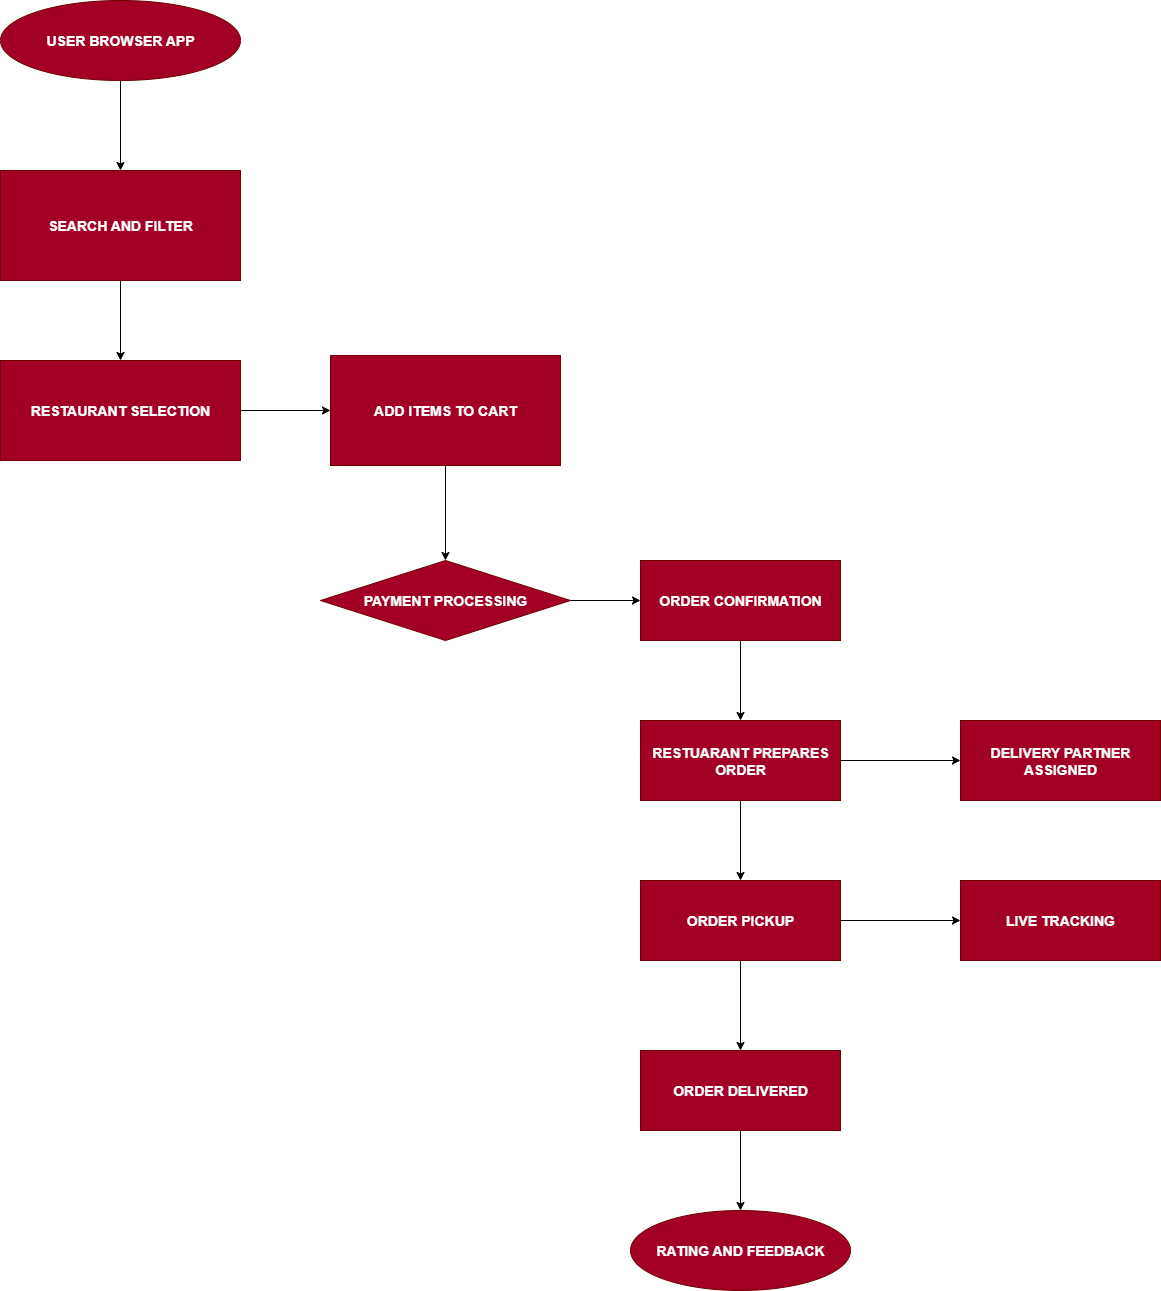

The diagram above was exported from draw.io. Its source (the exported page's mxGraphModel, read from the mxfile embedded in the PNG):
<mxGraphModel dx="3390" dy="2633" grid="1" gridSize="10" guides="1" tooltips="1" connect="1" arrows="1" fold="1" page="1" pageScale="1" pageWidth="850" pageHeight="1100" math="0" shadow="0">
  <root>
    <mxCell id="0" />
    <mxCell id="1" parent="0" />
    <mxCell id="Pkp1lleISCpmw7Y3JdkH-4" value="" style="edgeStyle=orthogonalEdgeStyle;rounded=0;orthogonalLoop=1;jettySize=auto;html=1;" edge="1" parent="1" source="Pkp1lleISCpmw7Y3JdkH-2" target="Pkp1lleISCpmw7Y3JdkH-3">
      <mxGeometry relative="1" as="geometry" />
    </mxCell>
    <mxCell id="Pkp1lleISCpmw7Y3JdkH-2" value="&lt;font style=&quot;font-size: 14px;&quot;&gt;&lt;b&gt;USER BROWSER APP&lt;/b&gt;&lt;/font&gt;" style="ellipse;whiteSpace=wrap;html=1;fillColor=#a20025;fontColor=#ffffff;strokeColor=#6F0000;" vertex="1" parent="1">
      <mxGeometry x="40" y="-1040" width="240" height="80" as="geometry" />
    </mxCell>
    <mxCell id="Pkp1lleISCpmw7Y3JdkH-6" value="" style="edgeStyle=orthogonalEdgeStyle;rounded=0;orthogonalLoop=1;jettySize=auto;html=1;" edge="1" parent="1" source="Pkp1lleISCpmw7Y3JdkH-3" target="Pkp1lleISCpmw7Y3JdkH-5">
      <mxGeometry relative="1" as="geometry" />
    </mxCell>
    <mxCell id="Pkp1lleISCpmw7Y3JdkH-3" value="&lt;font style=&quot;font-size: 14px;&quot;&gt;&lt;b&gt;SEARCH AND FILTER&lt;/b&gt;&lt;/font&gt;" style="whiteSpace=wrap;html=1;fillColor=#a20025;fontColor=#ffffff;strokeColor=#6F0000;" vertex="1" parent="1">
      <mxGeometry x="40" y="-870" width="240" height="110" as="geometry" />
    </mxCell>
    <mxCell id="Pkp1lleISCpmw7Y3JdkH-8" value="" style="edgeStyle=orthogonalEdgeStyle;rounded=0;orthogonalLoop=1;jettySize=auto;html=1;" edge="1" parent="1" source="Pkp1lleISCpmw7Y3JdkH-5" target="Pkp1lleISCpmw7Y3JdkH-7">
      <mxGeometry relative="1" as="geometry" />
    </mxCell>
    <mxCell id="Pkp1lleISCpmw7Y3JdkH-9" style="edgeStyle=orthogonalEdgeStyle;rounded=0;orthogonalLoop=1;jettySize=auto;html=1;exitX=0.5;exitY=0;exitDx=0;exitDy=0;" edge="1" parent="1" source="Pkp1lleISCpmw7Y3JdkH-5">
      <mxGeometry relative="1" as="geometry">
        <mxPoint x="159.61538461538453" y="-660" as="targetPoint" />
      </mxGeometry>
    </mxCell>
    <mxCell id="Pkp1lleISCpmw7Y3JdkH-5" value="&lt;b&gt;&lt;font style=&quot;font-size: 14px;&quot;&gt;RESTAURANT SELECTION&lt;/font&gt;&lt;/b&gt;" style="whiteSpace=wrap;html=1;fillColor=#a20025;fontColor=#ffffff;strokeColor=#6F0000;" vertex="1" parent="1">
      <mxGeometry x="40" y="-680" width="240" height="100" as="geometry" />
    </mxCell>
    <mxCell id="Pkp1lleISCpmw7Y3JdkH-11" value="" style="edgeStyle=orthogonalEdgeStyle;rounded=0;orthogonalLoop=1;jettySize=auto;html=1;" edge="1" parent="1" source="Pkp1lleISCpmw7Y3JdkH-7" target="Pkp1lleISCpmw7Y3JdkH-10">
      <mxGeometry relative="1" as="geometry" />
    </mxCell>
    <mxCell id="Pkp1lleISCpmw7Y3JdkH-7" value="&lt;b&gt;&lt;font style=&quot;font-size: 14px;&quot;&gt;ADD ITEMS TO CART&lt;/font&gt;&lt;/b&gt;" style="whiteSpace=wrap;html=1;fillColor=#a20025;fontColor=#ffffff;strokeColor=#6F0000;" vertex="1" parent="1">
      <mxGeometry x="370" y="-685" width="230" height="110" as="geometry" />
    </mxCell>
    <mxCell id="Pkp1lleISCpmw7Y3JdkH-13" value="" style="edgeStyle=orthogonalEdgeStyle;rounded=0;orthogonalLoop=1;jettySize=auto;html=1;" edge="1" parent="1" source="Pkp1lleISCpmw7Y3JdkH-10" target="Pkp1lleISCpmw7Y3JdkH-12">
      <mxGeometry relative="1" as="geometry" />
    </mxCell>
    <mxCell id="Pkp1lleISCpmw7Y3JdkH-10" value="&lt;b&gt;&lt;font style=&quot;font-size: 14px;&quot;&gt;PAYMENT PROCESSING&lt;/font&gt;&lt;/b&gt;" style="rhombus;whiteSpace=wrap;html=1;fillColor=#a20025;fontColor=#ffffff;strokeColor=#6F0000;" vertex="1" parent="1">
      <mxGeometry x="360" y="-480" width="250" height="80" as="geometry" />
    </mxCell>
    <mxCell id="Pkp1lleISCpmw7Y3JdkH-16" value="" style="edgeStyle=orthogonalEdgeStyle;rounded=0;orthogonalLoop=1;jettySize=auto;html=1;" edge="1" parent="1" source="Pkp1lleISCpmw7Y3JdkH-12" target="Pkp1lleISCpmw7Y3JdkH-15">
      <mxGeometry relative="1" as="geometry" />
    </mxCell>
    <mxCell id="Pkp1lleISCpmw7Y3JdkH-12" value="&lt;b&gt;&lt;font style=&quot;font-size: 14px;&quot;&gt;ORDER CONFIRMATION&lt;/font&gt;&lt;/b&gt;" style="whiteSpace=wrap;html=1;fillColor=#a20025;fontColor=#ffffff;strokeColor=#6F0000;" vertex="1" parent="1">
      <mxGeometry x="680" y="-480" width="200" height="80" as="geometry" />
    </mxCell>
    <mxCell id="Pkp1lleISCpmw7Y3JdkH-18" value="" style="edgeStyle=orthogonalEdgeStyle;rounded=0;orthogonalLoop=1;jettySize=auto;html=1;" edge="1" parent="1" source="Pkp1lleISCpmw7Y3JdkH-15" target="Pkp1lleISCpmw7Y3JdkH-17">
      <mxGeometry relative="1" as="geometry" />
    </mxCell>
    <mxCell id="Pkp1lleISCpmw7Y3JdkH-30" value="" style="edgeStyle=orthogonalEdgeStyle;rounded=0;orthogonalLoop=1;jettySize=auto;html=1;" edge="1" parent="1" source="Pkp1lleISCpmw7Y3JdkH-15" target="Pkp1lleISCpmw7Y3JdkH-29">
      <mxGeometry relative="1" as="geometry" />
    </mxCell>
    <mxCell id="Pkp1lleISCpmw7Y3JdkH-15" value="&lt;font style=&quot;font-size: 14px;&quot;&gt;&lt;b&gt;RESTUARANT PREPARES ORDER&lt;/b&gt;&lt;/font&gt;" style="whiteSpace=wrap;html=1;fillColor=#a20025;fontColor=#ffffff;strokeColor=#6F0000;" vertex="1" parent="1">
      <mxGeometry x="680" y="-320" width="200" height="80" as="geometry" />
    </mxCell>
    <mxCell id="Pkp1lleISCpmw7Y3JdkH-26" value="" style="edgeStyle=orthogonalEdgeStyle;rounded=0;orthogonalLoop=1;jettySize=auto;html=1;" edge="1" parent="1" source="Pkp1lleISCpmw7Y3JdkH-17" target="Pkp1lleISCpmw7Y3JdkH-24">
      <mxGeometry relative="1" as="geometry" />
    </mxCell>
    <mxCell id="Pkp1lleISCpmw7Y3JdkH-32" value="" style="edgeStyle=orthogonalEdgeStyle;rounded=0;orthogonalLoop=1;jettySize=auto;html=1;" edge="1" parent="1" source="Pkp1lleISCpmw7Y3JdkH-17" target="Pkp1lleISCpmw7Y3JdkH-31">
      <mxGeometry relative="1" as="geometry" />
    </mxCell>
    <mxCell id="Pkp1lleISCpmw7Y3JdkH-17" value="&lt;b&gt;&lt;font style=&quot;font-size: 14px;&quot;&gt;ORDER PICKUP&lt;/font&gt;&lt;/b&gt;" style="whiteSpace=wrap;html=1;fillColor=#a20025;fontColor=#ffffff;strokeColor=#6F0000;" vertex="1" parent="1">
      <mxGeometry x="680" y="-160" width="200" height="80" as="geometry" />
    </mxCell>
    <mxCell id="Pkp1lleISCpmw7Y3JdkH-28" value="" style="edgeStyle=orthogonalEdgeStyle;rounded=0;orthogonalLoop=1;jettySize=auto;html=1;" edge="1" parent="1" source="Pkp1lleISCpmw7Y3JdkH-24" target="Pkp1lleISCpmw7Y3JdkH-27">
      <mxGeometry relative="1" as="geometry" />
    </mxCell>
    <mxCell id="Pkp1lleISCpmw7Y3JdkH-24" value="&lt;b&gt;&lt;font style=&quot;font-size: 14px;&quot;&gt;ORDER DELIVERED&lt;/font&gt;&lt;/b&gt;" style="whiteSpace=wrap;html=1;fillColor=#a20025;fontColor=#ffffff;strokeColor=#6F0000;" vertex="1" parent="1">
      <mxGeometry x="680" y="10" width="200" height="80" as="geometry" />
    </mxCell>
    <mxCell id="Pkp1lleISCpmw7Y3JdkH-27" value="&lt;b&gt;&lt;font style=&quot;font-size: 14px;&quot;&gt;RATING AND FEEDBACK&lt;/font&gt;&lt;/b&gt;" style="ellipse;whiteSpace=wrap;html=1;fillColor=#a20025;fontColor=#ffffff;strokeColor=#6F0000;" vertex="1" parent="1">
      <mxGeometry x="670" y="170" width="220" height="80" as="geometry" />
    </mxCell>
    <mxCell id="Pkp1lleISCpmw7Y3JdkH-29" value="&lt;b&gt;&lt;font style=&quot;font-size: 14px;&quot;&gt;DELIVERY PARTNER ASSIGNED&lt;/font&gt;&lt;/b&gt;" style="whiteSpace=wrap;html=1;fillColor=#a20025;fontColor=#ffffff;strokeColor=#6F0000;" vertex="1" parent="1">
      <mxGeometry x="1000" y="-320" width="200" height="80" as="geometry" />
    </mxCell>
    <mxCell id="Pkp1lleISCpmw7Y3JdkH-31" value="&lt;b&gt;&lt;font style=&quot;font-size: 14px;&quot;&gt;LIVE TRACKING&lt;/font&gt;&lt;/b&gt;" style="whiteSpace=wrap;html=1;fillColor=#a20025;fontColor=#ffffff;strokeColor=#6F0000;" vertex="1" parent="1">
      <mxGeometry x="1000" y="-160" width="200" height="80" as="geometry" />
    </mxCell>
  </root>
</mxGraphModel>